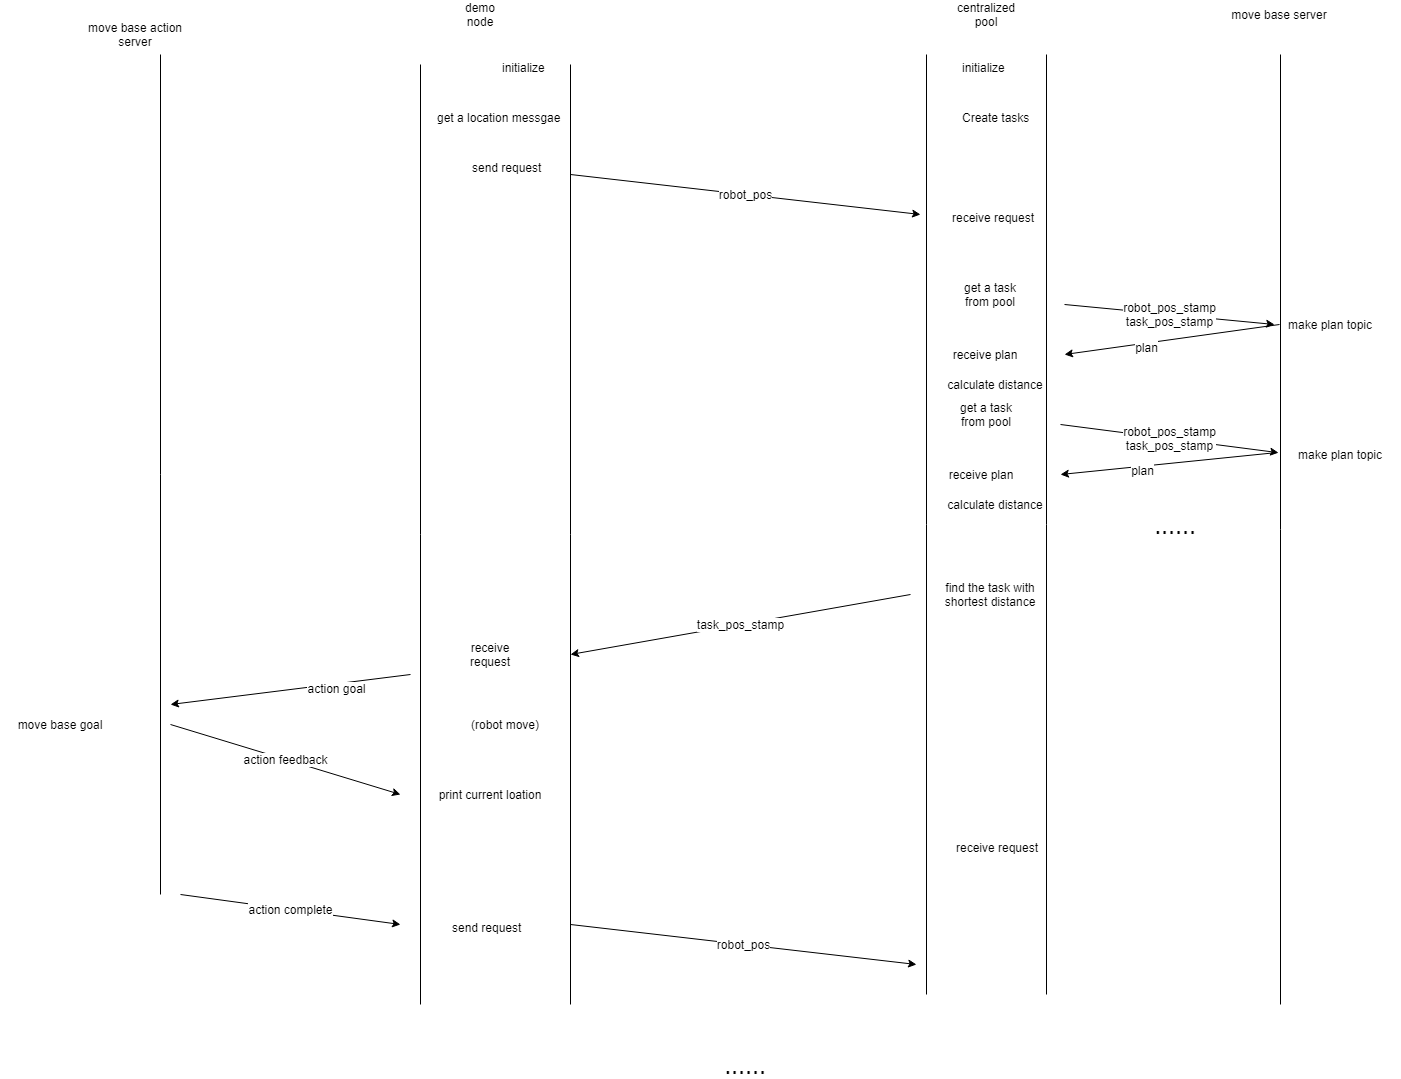

The diagram above was exported from draw.io. Its source (the exported page's mxGraphModel, read from the mxfile embedded in the PNG):
<mxGraphModel dx="2210" dy="708" grid="1" gridSize="10" guides="1" tooltips="1" connect="1" arrows="1" fold="1" page="1" pageScale="1" pageWidth="827" pageHeight="1169" math="0" shadow="0">
  <root>
    <mxCell id="uP9q9MBCp8lf5Jrt_0Rp-0" />
    <mxCell id="uP9q9MBCp8lf5Jrt_0Rp-1" parent="uP9q9MBCp8lf5Jrt_0Rp-0" />
    <mxCell id="uP9q9MBCp8lf5Jrt_0Rp-85" value="" style="shape=partialRectangle;whiteSpace=wrap;html=1;top=0;bottom=0;fillColor=none;" vertex="1" parent="uP9q9MBCp8lf5Jrt_0Rp-1">
      <mxGeometry x="556" y="670" width="120" height="940" as="geometry" />
    </mxCell>
    <mxCell id="uP9q9MBCp8lf5Jrt_0Rp-84" value="" style="shape=partialRectangle;whiteSpace=wrap;html=1;top=0;bottom=0;fillColor=none;" vertex="1" parent="uP9q9MBCp8lf5Jrt_0Rp-1">
      <mxGeometry x="50" y="680" width="150" height="940" as="geometry" />
    </mxCell>
    <mxCell id="uP9q9MBCp8lf5Jrt_0Rp-2" value="demo node" style="text;html=1;strokeColor=none;fillColor=none;align=center;verticalAlign=middle;whiteSpace=wrap;rounded=0;" vertex="1" parent="uP9q9MBCp8lf5Jrt_0Rp-1">
      <mxGeometry x="90" y="620" width="40" height="20" as="geometry" />
    </mxCell>
    <mxCell id="uP9q9MBCp8lf5Jrt_0Rp-3" value="centralized pool" style="text;html=1;strokeColor=none;fillColor=none;align=center;verticalAlign=middle;whiteSpace=wrap;rounded=0;" vertex="1" parent="uP9q9MBCp8lf5Jrt_0Rp-1">
      <mxGeometry x="596" y="620" width="40" height="20" as="geometry" />
    </mxCell>
    <mxCell id="uP9q9MBCp8lf5Jrt_0Rp-18" value="move base server" style="text;html=1;strokeColor=none;fillColor=none;align=center;verticalAlign=middle;whiteSpace=wrap;rounded=0;" vertex="1" parent="uP9q9MBCp8lf5Jrt_0Rp-1">
      <mxGeometry x="843.5" y="620" width="130" height="20" as="geometry" />
    </mxCell>
    <mxCell id="uP9q9MBCp8lf5Jrt_0Rp-25" value="initialize" style="text;html=1;" vertex="1" parent="uP9q9MBCp8lf5Jrt_0Rp-1">
      <mxGeometry x="130" y="670" width="70" height="30" as="geometry" />
    </mxCell>
    <mxCell id="uP9q9MBCp8lf5Jrt_0Rp-26" value="get a location messgae" style="text;html=1;" vertex="1" parent="uP9q9MBCp8lf5Jrt_0Rp-1">
      <mxGeometry x="65" y="720" width="170" height="30" as="geometry" />
    </mxCell>
    <mxCell id="uP9q9MBCp8lf5Jrt_0Rp-27" value="send request" style="text;html=1;" vertex="1" parent="uP9q9MBCp8lf5Jrt_0Rp-1">
      <mxGeometry x="100" y="770" width="90" height="30" as="geometry" />
    </mxCell>
    <mxCell id="uP9q9MBCp8lf5Jrt_0Rp-28" value="Create tasks" style="text;html=1;" vertex="1" parent="uP9q9MBCp8lf5Jrt_0Rp-1">
      <mxGeometry x="590" y="720" width="90" height="30" as="geometry" />
    </mxCell>
    <mxCell id="uP9q9MBCp8lf5Jrt_0Rp-29" value="initialize" style="text;html=1;" vertex="1" parent="uP9q9MBCp8lf5Jrt_0Rp-1">
      <mxGeometry x="590" y="670" width="70" height="30" as="geometry" />
    </mxCell>
    <mxCell id="uP9q9MBCp8lf5Jrt_0Rp-34" value="robot_pos_stamp&lt;br&gt;task_pos_stamp" style="rounded=0;orthogonalLoop=1;jettySize=auto;html=1;" edge="1" parent="uP9q9MBCp8lf5Jrt_0Rp-1">
      <mxGeometry relative="1" as="geometry">
        <mxPoint x="694.02" y="920" as="sourcePoint" />
        <mxPoint x="904.02" y="940" as="targetPoint" />
      </mxGeometry>
    </mxCell>
    <mxCell id="uP9q9MBCp8lf5Jrt_0Rp-31" value="receive request" style="text;html=1;" vertex="1" parent="uP9q9MBCp8lf5Jrt_0Rp-1">
      <mxGeometry x="580" y="820" width="110" height="30" as="geometry" />
    </mxCell>
    <mxCell id="uP9q9MBCp8lf5Jrt_0Rp-35" value="make plan topic" style="text;html=1;strokeColor=none;fillColor=none;align=center;verticalAlign=middle;whiteSpace=wrap;rounded=0;" vertex="1" parent="uP9q9MBCp8lf5Jrt_0Rp-1">
      <mxGeometry x="910" y="930" width="100" height="20" as="geometry" />
    </mxCell>
    <mxCell id="uP9q9MBCp8lf5Jrt_0Rp-38" value="receive plan" style="text;html=1;strokeColor=none;fillColor=none;align=center;verticalAlign=middle;whiteSpace=wrap;rounded=0;" vertex="1" parent="uP9q9MBCp8lf5Jrt_0Rp-1">
      <mxGeometry x="580" y="960" width="70" height="20" as="geometry" />
    </mxCell>
    <mxCell id="uP9q9MBCp8lf5Jrt_0Rp-40" value="" style="endArrow=classic;html=1;" edge="1" parent="uP9q9MBCp8lf5Jrt_0Rp-1">
      <mxGeometry width="50" height="50" relative="1" as="geometry">
        <mxPoint x="909.02" y="940" as="sourcePoint" />
        <mxPoint x="694.02" y="970" as="targetPoint" />
      </mxGeometry>
    </mxCell>
    <mxCell id="uP9q9MBCp8lf5Jrt_0Rp-42" value="plan" style="text;html=1;align=center;verticalAlign=middle;resizable=0;points=[];labelBackgroundColor=#ffffff;" vertex="1" connectable="0" parent="uP9q9MBCp8lf5Jrt_0Rp-40">
      <mxGeometry x="0.2475" y="4" relative="1" as="geometry">
        <mxPoint as="offset" />
      </mxGeometry>
    </mxCell>
    <mxCell id="uP9q9MBCp8lf5Jrt_0Rp-41" value="get a task from pool" style="text;html=1;strokeColor=none;fillColor=none;align=center;verticalAlign=middle;whiteSpace=wrap;rounded=0;" vertex="1" parent="uP9q9MBCp8lf5Jrt_0Rp-1">
      <mxGeometry x="580" y="900" width="80" height="20" as="geometry" />
    </mxCell>
    <mxCell id="uP9q9MBCp8lf5Jrt_0Rp-50" value="robot_pos_stamp&lt;br&gt;task_pos_stamp" style="rounded=0;orthogonalLoop=1;jettySize=auto;html=1;entryX=-0.012;entryY=0.71;entryDx=0;entryDy=0;entryPerimeter=0;" edge="1" parent="uP9q9MBCp8lf5Jrt_0Rp-1">
      <mxGeometry relative="1" as="geometry">
        <mxPoint x="690" y="1040" as="sourcePoint" />
        <mxPoint x="908.0439999999999" y="1068.2" as="targetPoint" />
      </mxGeometry>
    </mxCell>
    <mxCell id="uP9q9MBCp8lf5Jrt_0Rp-51" value="receive plan" style="text;html=1;strokeColor=none;fillColor=none;align=center;verticalAlign=middle;whiteSpace=wrap;rounded=0;" vertex="1" parent="uP9q9MBCp8lf5Jrt_0Rp-1">
      <mxGeometry x="575.98" y="1080" width="70" height="20" as="geometry" />
    </mxCell>
    <mxCell id="uP9q9MBCp8lf5Jrt_0Rp-52" value="" style="endArrow=classic;html=1;exitX=-0.031;exitY=0.71;exitDx=0;exitDy=0;exitPerimeter=0;" edge="1" parent="uP9q9MBCp8lf5Jrt_0Rp-1">
      <mxGeometry width="50" height="50" relative="1" as="geometry">
        <mxPoint x="904.9470000000001" y="1068.2" as="sourcePoint" />
        <mxPoint x="690" y="1090" as="targetPoint" />
      </mxGeometry>
    </mxCell>
    <mxCell id="uP9q9MBCp8lf5Jrt_0Rp-53" value="plan" style="text;html=1;align=center;verticalAlign=middle;resizable=0;points=[];labelBackgroundColor=#ffffff;" vertex="1" connectable="0" parent="uP9q9MBCp8lf5Jrt_0Rp-52">
      <mxGeometry x="0.2475" y="4" relative="1" as="geometry">
        <mxPoint as="offset" />
      </mxGeometry>
    </mxCell>
    <mxCell id="uP9q9MBCp8lf5Jrt_0Rp-54" value="get a task from pool" style="text;html=1;strokeColor=none;fillColor=none;align=center;verticalAlign=middle;whiteSpace=wrap;rounded=0;" vertex="1" parent="uP9q9MBCp8lf5Jrt_0Rp-1">
      <mxGeometry x="575.98" y="1020" width="80" height="20" as="geometry" />
    </mxCell>
    <mxCell id="uP9q9MBCp8lf5Jrt_0Rp-59" value="find the task with shortest distance" style="text;html=1;strokeColor=none;fillColor=none;align=center;verticalAlign=middle;whiteSpace=wrap;rounded=0;" vertex="1" parent="uP9q9MBCp8lf5Jrt_0Rp-1">
      <mxGeometry x="553" y="1200" width="134" height="20" as="geometry" />
    </mxCell>
    <mxCell id="uP9q9MBCp8lf5Jrt_0Rp-61" value="calculate distance" style="text;html=1;strokeColor=none;fillColor=none;align=center;verticalAlign=middle;whiteSpace=wrap;rounded=0;" vertex="1" parent="uP9q9MBCp8lf5Jrt_0Rp-1">
      <mxGeometry x="560" y="990" width="130" height="20" as="geometry" />
    </mxCell>
    <mxCell id="uP9q9MBCp8lf5Jrt_0Rp-62" value="calculate distance" style="text;html=1;strokeColor=none;fillColor=none;align=center;verticalAlign=middle;whiteSpace=wrap;rounded=0;" vertex="1" parent="uP9q9MBCp8lf5Jrt_0Rp-1">
      <mxGeometry x="560" y="1110" width="130" height="20" as="geometry" />
    </mxCell>
    <mxCell id="uP9q9MBCp8lf5Jrt_0Rp-65" value="robot_pos" style="endArrow=classic;html=1;" edge="1" parent="uP9q9MBCp8lf5Jrt_0Rp-1">
      <mxGeometry width="50" height="50" relative="1" as="geometry">
        <mxPoint x="200" y="790" as="sourcePoint" />
        <mxPoint x="550" y="830" as="targetPoint" />
      </mxGeometry>
    </mxCell>
    <mxCell id="uP9q9MBCp8lf5Jrt_0Rp-66" value="receive request" style="text;html=1;strokeColor=none;fillColor=none;align=center;verticalAlign=middle;whiteSpace=wrap;rounded=0;" vertex="1" parent="uP9q9MBCp8lf5Jrt_0Rp-1">
      <mxGeometry x="100" y="1260" width="40" height="20" as="geometry" />
    </mxCell>
    <mxCell id="uP9q9MBCp8lf5Jrt_0Rp-68" value="task_pos_stamp" style="endArrow=classic;html=1;" edge="1" parent="uP9q9MBCp8lf5Jrt_0Rp-1">
      <mxGeometry width="50" height="50" relative="1" as="geometry">
        <mxPoint x="540" y="1210" as="sourcePoint" />
        <mxPoint x="200" y="1270" as="targetPoint" />
      </mxGeometry>
    </mxCell>
    <mxCell id="uP9q9MBCp8lf5Jrt_0Rp-70" value="send request" style="text;html=1;" vertex="1" parent="uP9q9MBCp8lf5Jrt_0Rp-1">
      <mxGeometry x="80" y="1530" width="90" height="30" as="geometry" />
    </mxCell>
    <mxCell id="uP9q9MBCp8lf5Jrt_0Rp-71" value="receive request" style="text;html=1;" vertex="1" parent="uP9q9MBCp8lf5Jrt_0Rp-1">
      <mxGeometry x="584" y="1450" width="110" height="30" as="geometry" />
    </mxCell>
    <mxCell id="uP9q9MBCp8lf5Jrt_0Rp-72" value="robot_pos" style="endArrow=classic;html=1;" edge="1" parent="uP9q9MBCp8lf5Jrt_0Rp-1">
      <mxGeometry width="50" height="50" relative="1" as="geometry">
        <mxPoint x="200" y="1540" as="sourcePoint" />
        <mxPoint x="546" y="1580" as="targetPoint" />
      </mxGeometry>
    </mxCell>
    <mxCell id="uP9q9MBCp8lf5Jrt_0Rp-75" value="make plan topic" style="text;html=1;strokeColor=none;fillColor=none;align=center;verticalAlign=middle;whiteSpace=wrap;rounded=0;" vertex="1" parent="uP9q9MBCp8lf5Jrt_0Rp-1">
      <mxGeometry x="920" y="1060" width="100" height="20" as="geometry" />
    </mxCell>
    <mxCell id="uP9q9MBCp8lf5Jrt_0Rp-78" value="move base action server" style="text;html=1;strokeColor=none;fillColor=none;align=center;verticalAlign=middle;whiteSpace=wrap;rounded=0;" vertex="1" parent="uP9q9MBCp8lf5Jrt_0Rp-1">
      <mxGeometry x="-300" y="640" width="130" height="20" as="geometry" />
    </mxCell>
    <mxCell id="uP9q9MBCp8lf5Jrt_0Rp-80" value="" style="endArrow=classic;html=1;" edge="1" parent="uP9q9MBCp8lf5Jrt_0Rp-1">
      <mxGeometry width="50" height="50" relative="1" as="geometry">
        <mxPoint x="40" y="1290" as="sourcePoint" />
        <mxPoint x="-200" y="1320" as="targetPoint" />
      </mxGeometry>
    </mxCell>
    <mxCell id="uP9q9MBCp8lf5Jrt_0Rp-81" value="action goal" style="text;html=1;align=center;verticalAlign=middle;resizable=0;points=[];labelBackgroundColor=#ffffff;" vertex="1" connectable="0" parent="uP9q9MBCp8lf5Jrt_0Rp-80">
      <mxGeometry x="-0.3733" y="4" relative="1" as="geometry">
        <mxPoint as="offset" />
      </mxGeometry>
    </mxCell>
    <mxCell id="uP9q9MBCp8lf5Jrt_0Rp-86" value="" style="shape=partialRectangle;whiteSpace=wrap;html=1;right=0;top=0;bottom=0;fillColor=none;routingCenterX=-0.5;" vertex="1" parent="uP9q9MBCp8lf5Jrt_0Rp-1">
      <mxGeometry x="910" y="670" width="120" height="950" as="geometry" />
    </mxCell>
    <mxCell id="uP9q9MBCp8lf5Jrt_0Rp-88" value="" style="shape=partialRectangle;whiteSpace=wrap;html=1;right=0;top=0;bottom=0;fillColor=none;routingCenterX=-0.5;direction=west;" vertex="1" parent="uP9q9MBCp8lf5Jrt_0Rp-1">
      <mxGeometry x="-330" y="670" width="120" height="840" as="geometry" />
    </mxCell>
    <mxCell id="uP9q9MBCp8lf5Jrt_0Rp-89" value="action feedback" style="endArrow=classic;html=1;" edge="1" parent="uP9q9MBCp8lf5Jrt_0Rp-1">
      <mxGeometry width="50" height="50" relative="1" as="geometry">
        <mxPoint x="-200" y="1340" as="sourcePoint" />
        <mxPoint x="30" y="1410" as="targetPoint" />
      </mxGeometry>
    </mxCell>
    <mxCell id="uP9q9MBCp8lf5Jrt_0Rp-90" value="action complete" style="endArrow=classic;html=1;" edge="1" parent="uP9q9MBCp8lf5Jrt_0Rp-1">
      <mxGeometry width="50" height="50" relative="1" as="geometry">
        <mxPoint x="-190" y="1510" as="sourcePoint" />
        <mxPoint x="30" y="1540" as="targetPoint" />
      </mxGeometry>
    </mxCell>
    <mxCell id="uP9q9MBCp8lf5Jrt_0Rp-91" value="move base goal" style="text;html=1;strokeColor=none;fillColor=none;align=center;verticalAlign=middle;whiteSpace=wrap;rounded=0;" vertex="1" parent="uP9q9MBCp8lf5Jrt_0Rp-1">
      <mxGeometry x="-370" y="1330" width="120" height="20" as="geometry" />
    </mxCell>
    <mxCell id="uP9q9MBCp8lf5Jrt_0Rp-92" value="print current loation" style="text;html=1;strokeColor=none;fillColor=none;align=center;verticalAlign=middle;whiteSpace=wrap;rounded=0;" vertex="1" parent="uP9q9MBCp8lf5Jrt_0Rp-1">
      <mxGeometry x="65" y="1400" width="110" height="20" as="geometry" />
    </mxCell>
    <mxCell id="uP9q9MBCp8lf5Jrt_0Rp-93" value="(robot move)" style="text;html=1;strokeColor=none;fillColor=none;align=center;verticalAlign=middle;whiteSpace=wrap;rounded=0;" vertex="1" parent="uP9q9MBCp8lf5Jrt_0Rp-1">
      <mxGeometry x="90" y="1330" width="90" height="20" as="geometry" />
    </mxCell>
    <mxCell id="uP9q9MBCp8lf5Jrt_0Rp-94" value="&lt;font style=&quot;font-size: 25px&quot;&gt;......&lt;/font&gt;" style="text;html=1;strokeColor=none;fillColor=none;align=center;verticalAlign=middle;whiteSpace=wrap;rounded=0;" vertex="1" parent="uP9q9MBCp8lf5Jrt_0Rp-1">
      <mxGeometry x="310" y="1670" width="130" height="20" as="geometry" />
    </mxCell>
    <mxCell id="uP9q9MBCp8lf5Jrt_0Rp-95" value="&lt;font style=&quot;font-size: 25px&quot;&gt;......&lt;/font&gt;" style="text;html=1;strokeColor=none;fillColor=none;align=center;verticalAlign=middle;whiteSpace=wrap;rounded=0;" vertex="1" parent="uP9q9MBCp8lf5Jrt_0Rp-1">
      <mxGeometry x="740" y="1130" width="130" height="20" as="geometry" />
    </mxCell>
  </root>
</mxGraphModel>